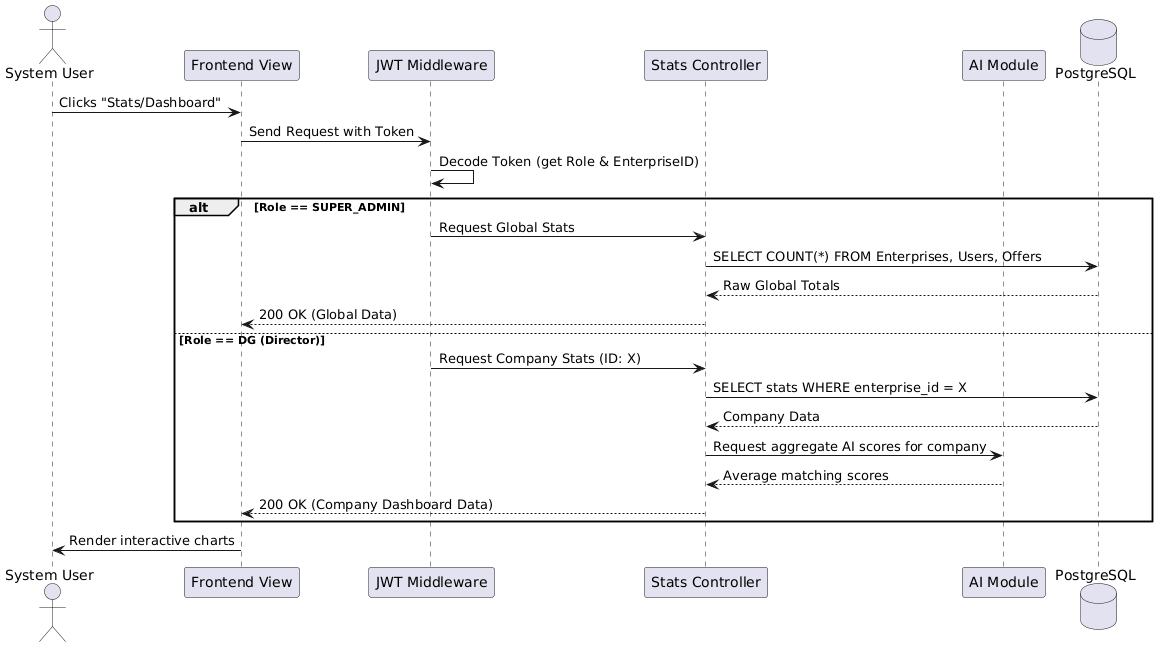

The diagram above was rendered by PlantUML. Its source (embedded in the PNG):
@startuml
actor "System User" as U
participant "Frontend View" as FE
participant "JWT Middleware" as Auth
participant "Stats Controller" as BE
participant "AI Module" as AI
database "PostgreSQL" as DB

U -> FE : Clicks "Stats/Dashboard"
FE -> Auth : Send Request with Token
Auth -> Auth : Decode Token (get Role & EnterpriseID)

alt Role == SUPER_ADMIN
    Auth -> BE : Request Global Stats
    BE -> DB : SELECT COUNT(*) FROM Enterprises, Users, Offers
    DB --> BE : Raw Global Totals
    BE --> FE : 200 OK (Global Data)
else Role == DG (Director)
    Auth -> BE : Request Company Stats (ID: X)
    BE -> DB : SELECT stats WHERE enterprise_id = X
    DB --> BE : Company Data
    BE -> AI : Request aggregate AI scores for company
    AI --> BE : Average matching scores
    BE --> FE : 200 OK (Company Dashboard Data)
end

FE -> U : Render interactive charts
@enduml